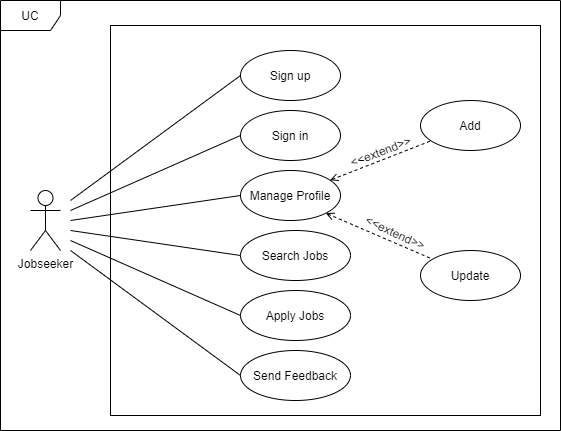

The diagram above was exported from draw.io. Its source (the exported page's mxGraphModel, read from the mxfile embedded in the PNG):
<mxGraphModel dx="824" dy="427" grid="1" gridSize="10" guides="1" tooltips="1" connect="1" arrows="1" fold="1" page="1" pageScale="1" pageWidth="827" pageHeight="1169" math="0" shadow="0">
  <root>
    <mxCell id="_271naP1ZXyqtAmP7npM-0" />
    <mxCell id="_271naP1ZXyqtAmP7npM-1" parent="_271naP1ZXyqtAmP7npM-0" />
    <mxCell id="g-nHnWgQYwBLZuaCD6d1-0" value="" style="rounded=0;whiteSpace=wrap;html=1;fontSize=17;" vertex="1" parent="_271naP1ZXyqtAmP7npM-1">
      <mxGeometry x="200" y="95" width="430" height="390" as="geometry" />
    </mxCell>
    <mxCell id="g-nHnWgQYwBLZuaCD6d1-3" value="" style="rounded=0;orthogonalLoop=1;jettySize=auto;html=1;endArrow=none;endFill=0;entryX=0;entryY=0.5;entryDx=0;entryDy=0;" edge="1" parent="_271naP1ZXyqtAmP7npM-1" target="g-nHnWgQYwBLZuaCD6d1-10">
      <mxGeometry relative="1" as="geometry">
        <mxPoint x="160" y="310" as="sourcePoint" />
        <mxPoint x="270" y="410" as="targetPoint" />
      </mxGeometry>
    </mxCell>
    <mxCell id="g-nHnWgQYwBLZuaCD6d1-4" value="" style="rounded=0;orthogonalLoop=1;jettySize=auto;html=1;endArrow=none;endFill=0;entryX=0;entryY=0.5;entryDx=0;entryDy=0;" edge="1" parent="_271naP1ZXyqtAmP7npM-1" target="g-nHnWgQYwBLZuaCD6d1-6">
      <mxGeometry relative="1" as="geometry">
        <mxPoint x="160" y="290" as="sourcePoint" />
        <mxPoint x="221.34358749346006" y="174.85071250072667" as="targetPoint" />
      </mxGeometry>
    </mxCell>
    <mxCell id="g-nHnWgQYwBLZuaCD6d1-5" value="Sign up" style="ellipse;whiteSpace=wrap;html=1;" vertex="1" parent="_271naP1ZXyqtAmP7npM-1">
      <mxGeometry x="330" y="120" width="100" height="50" as="geometry" />
    </mxCell>
    <mxCell id="rz9QP-_sWbi5kYtuN_j9-1" value="" style="rounded=0;orthogonalLoop=1;jettySize=auto;html=1;endArrow=none;endFill=0;startArrow=open;startFill=0;dashed=1;" edge="1" parent="_271naP1ZXyqtAmP7npM-1" source="g-nHnWgQYwBLZuaCD6d1-6" target="rz9QP-_sWbi5kYtuN_j9-0">
      <mxGeometry relative="1" as="geometry" />
    </mxCell>
    <mxCell id="g-nHnWgQYwBLZuaCD6d1-6" value="&lt;span style=&quot;text-align: left&quot;&gt;Manage Profile&lt;/span&gt;" style="ellipse;whiteSpace=wrap;html=1;" vertex="1" parent="_271naP1ZXyqtAmP7npM-1">
      <mxGeometry x="330" y="240" width="100" height="50" as="geometry" />
    </mxCell>
    <mxCell id="rz9QP-_sWbi5kYtuN_j9-0" value="&lt;span style=&quot;text-align: left&quot;&gt;Add&lt;/span&gt;" style="ellipse;whiteSpace=wrap;html=1;" vertex="1" parent="_271naP1ZXyqtAmP7npM-1">
      <mxGeometry x="510" y="170" width="100" height="50" as="geometry" />
    </mxCell>
    <mxCell id="g-nHnWgQYwBLZuaCD6d1-9" value="Search Jobs" style="ellipse;whiteSpace=wrap;html=1;" vertex="1" parent="_271naP1ZXyqtAmP7npM-1">
      <mxGeometry x="330" y="300" width="110" height="50" as="geometry" />
    </mxCell>
    <mxCell id="g-nHnWgQYwBLZuaCD6d1-10" value="Apply Jobs" style="ellipse;whiteSpace=wrap;html=1;" vertex="1" parent="_271naP1ZXyqtAmP7npM-1">
      <mxGeometry x="330" y="360" width="110" height="50" as="geometry" />
    </mxCell>
    <mxCell id="g-nHnWgQYwBLZuaCD6d1-13" value="Sign in" style="ellipse;whiteSpace=wrap;html=1;" vertex="1" parent="_271naP1ZXyqtAmP7npM-1">
      <mxGeometry x="330" y="180" width="100" height="50" as="geometry" />
    </mxCell>
    <mxCell id="g-nHnWgQYwBLZuaCD6d1-15" value="" style="rounded=0;orthogonalLoop=1;jettySize=auto;html=1;endArrow=none;endFill=0;entryX=0;entryY=0.5;entryDx=0;entryDy=0;" edge="1" parent="_271naP1ZXyqtAmP7npM-1" target="g-nHnWgQYwBLZuaCD6d1-13">
      <mxGeometry relative="1" as="geometry">
        <mxPoint x="160" y="280" as="sourcePoint" />
        <mxPoint x="354" y="400" as="targetPoint" />
      </mxGeometry>
    </mxCell>
    <mxCell id="g-nHnWgQYwBLZuaCD6d1-19" value="" style="rounded=0;orthogonalLoop=1;jettySize=auto;html=1;endArrow=none;endFill=0;entryX=0;entryY=0.5;entryDx=0;entryDy=0;" edge="1" parent="_271naP1ZXyqtAmP7npM-1" target="g-nHnWgQYwBLZuaCD6d1-5">
      <mxGeometry relative="1" as="geometry">
        <mxPoint x="160" y="270" as="sourcePoint" />
        <mxPoint x="340" y="300" as="targetPoint" />
      </mxGeometry>
    </mxCell>
    <mxCell id="g-nHnWgQYwBLZuaCD6d1-20" value="Jobseeker" style="shape=umlActor;verticalLabelPosition=bottom;labelBackgroundColor=#ffffff;verticalAlign=top;html=1;outlineConnect=0;" vertex="1" parent="_271naP1ZXyqtAmP7npM-1">
      <mxGeometry x="120" y="260" width="30" height="60" as="geometry" />
    </mxCell>
    <mxCell id="g-nHnWgQYwBLZuaCD6d1-21" value="" style="rounded=0;orthogonalLoop=1;jettySize=auto;html=1;endArrow=none;endFill=0;entryX=0;entryY=0.5;entryDx=0;entryDy=0;" edge="1" parent="_271naP1ZXyqtAmP7npM-1" target="g-nHnWgQYwBLZuaCD6d1-9">
      <mxGeometry relative="1" as="geometry">
        <mxPoint x="160" y="300" as="sourcePoint" />
        <mxPoint x="480" y="450" as="targetPoint" />
      </mxGeometry>
    </mxCell>
    <mxCell id="g-nHnWgQYwBLZuaCD6d1-22" value="&lt;span style=&quot;text-align: left ; white-space: nowrap&quot;&gt;Send Feedback&lt;/span&gt;" style="ellipse;whiteSpace=wrap;html=1;" vertex="1" parent="_271naP1ZXyqtAmP7npM-1">
      <mxGeometry x="330" y="420" width="110" height="50" as="geometry" />
    </mxCell>
    <mxCell id="g-nHnWgQYwBLZuaCD6d1-23" value="" style="rounded=0;orthogonalLoop=1;jettySize=auto;html=1;endArrow=none;endFill=0;entryX=0;entryY=0.5;entryDx=0;entryDy=0;" edge="1" parent="_271naP1ZXyqtAmP7npM-1" target="g-nHnWgQYwBLZuaCD6d1-22">
      <mxGeometry relative="1" as="geometry">
        <mxPoint x="160" y="320" as="sourcePoint" />
        <mxPoint x="480" y="460" as="targetPoint" />
      </mxGeometry>
    </mxCell>
    <mxCell id="r3BWQ9HOAFTf474NeNR8-0" value="&amp;lt;&amp;lt;extend&amp;gt;&amp;gt;" style="text;html=1;align=center;verticalAlign=middle;resizable=0;points=[];autosize=1;rotation=339;" vertex="1" parent="_271naP1ZXyqtAmP7npM-1">
      <mxGeometry x="430" y="211" width="80" height="20" as="geometry" />
    </mxCell>
    <mxCell id="r3BWQ9HOAFTf474NeNR8-1" value="" style="rounded=0;orthogonalLoop=1;jettySize=auto;html=1;endArrow=none;endFill=0;startArrow=open;startFill=0;exitX=1;exitY=1;exitDx=0;exitDy=0;dashed=1;" edge="1" target="r3BWQ9HOAFTf474NeNR8-2" parent="_271naP1ZXyqtAmP7npM-1" source="g-nHnWgQYwBLZuaCD6d1-6">
      <mxGeometry relative="1" as="geometry">
        <mxPoint x="437" y="345" as="sourcePoint" />
      </mxGeometry>
    </mxCell>
    <mxCell id="r3BWQ9HOAFTf474NeNR8-2" value="&lt;span style=&quot;text-align: left&quot;&gt;Update&lt;/span&gt;" style="ellipse;whiteSpace=wrap;html=1;" vertex="1" parent="_271naP1ZXyqtAmP7npM-1">
      <mxGeometry x="510" y="320" width="100" height="50" as="geometry" />
    </mxCell>
    <mxCell id="r3BWQ9HOAFTf474NeNR8-3" value="&amp;lt;&amp;lt;extend&amp;gt;&amp;gt;" style="text;html=1;align=center;verticalAlign=middle;resizable=0;points=[];autosize=1;rotation=25;" vertex="1" parent="_271naP1ZXyqtAmP7npM-1">
      <mxGeometry x="445" y="292" width="80" height="20" as="geometry" />
    </mxCell>
    <mxCell id="r3BWQ9HOAFTf474NeNR8-4" value="UC" style="shape=umlFrame;whiteSpace=wrap;html=1;" vertex="1" parent="_271naP1ZXyqtAmP7npM-1">
      <mxGeometry x="90" y="70" width="560" height="430" as="geometry" />
    </mxCell>
  </root>
</mxGraphModel>